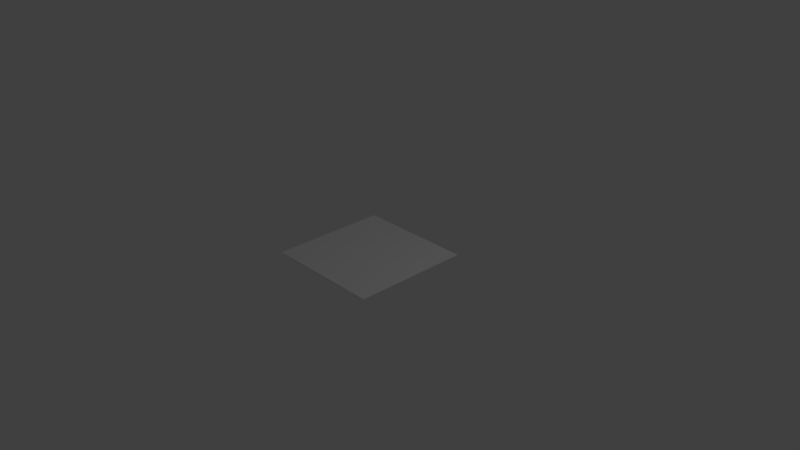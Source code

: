 # Source: ringCanvas.blend  (saved by Blender 2.79.0; exported with 4.5.12 LTS)
import bpy
from mathutils import Matrix  # noqa: F401  (used for matrix-valued properties, if any)

bpy.ops.wm.read_factory_settings(use_empty=True)
scene = bpy.context.scene
scene.name = 'Scene'

# ---- collections
col_collection_1 = bpy.data.collections.new('Collection 1'); scene.collection.children.link(col_collection_1)

# ---- materials (node trees are filled in below, after node groups)
mat_material = bpy.data.materials.new('Material')
mat_material.alpha_threshold = 0.0
mat_material.use_transparent_shadow = False
mat_material.preview_render_type = 'CUBE'
mat_material.roughness = 0.5
mat_material.line_color = (0.0, 0.0, 0.0, 1.0)

# ---- material node trees

# ---- world
world_world = bpy.data.worlds.new('World'); scene.world = world_world
world_world.color = (0.05088, 0.05088, 0.05088)
world_world.use_sun_shadow = False
world_world.sun_shadow_jitter_overblur = 0.0
world_world.cycles.sampling_method = 'MANUAL'

# ---- cameras
cam_camera = bpy.data.cameras.new('Camera')
cam_camera.clip_end = 100.0
cam_camera.lens = 35.0
cam_camera.sensor_width = 32.0
cam_camera.sensor_height = 18.0
cam_camera.ortho_scale = 7.314
cam_camera.dof.focus_distance = 0.0
cam_camera.dof.aperture_fstop = 128.0

# ---- lights
light_lamp = bpy.data.lights.new('Lamp', 'POINT')
light_lamp.transmission_factor = 0.0
light_lamp.cutoff_distance = 30.0
light_lamp.energy = 100.0
light_lamp.shadow_buffer_clip_start = 1.001
light_lamp.shadow_soft_size = 0.1
light_lamp.shadow_maximum_resolution = 0.006
light_lamp.use_absolute_resolution = True

# ---- meshes
me_cube = bpy.data.meshes.new('Cube')
me_cube.from_pydata([(1.0, 1.0, -1.0), (1.0, -1.0, -1.0), (-1.0, -1.0, -1.0), (-1.0, 1.0, -1.0), (1.0, 1.0, 1.0), (1.0, -1.0, 1.0), (-1.0, -1.0, 1.0), (-1.0, 1.0, 1.0)], [], [(0, 1, 2, 3), (4, 7, 6, 5), (0, 4, 5, 1), (1, 5, 6, 2), (2, 6, 7, 3), (4, 0, 3, 7)])
me_cube.materials.append(mat_material)
me_cube.use_remesh_preserve_volume = False
me_cube.use_remesh_preserve_attributes = False
me_cube.use_mirror_vertex_groups = False
me_cube.update()

# ---- objects
ob_cube = bpy.data.objects.new('Cube', me_cube)
ob_lamp = bpy.data.objects.new('Lamp', light_lamp)
ob_camera = bpy.data.objects.new('Camera', cam_camera)

# ---- transforms, parenting, visibility, modifiers, constraints
ob_cube.location = (0.0, 0.0, 0.0)
ob_cube.rotation_euler = (1.571, -0.0, 0.0)
ob_cube.scale = (0.8, 0.005, 0.8)
ob_cube.lock_rotations_4d = False
ob_cube.empty_display_type = 'ARROWS'
ob_cube.lineart.crease_threshold = 0.0
ob_lamp.location = (4.076, 1.005, 5.904)
ob_lamp.rotation_euler = (0.6503, 0.05522, 1.866)
ob_lamp.lock_rotations_4d = False
ob_lamp.empty_display_type = 'ARROWS'
ob_lamp.color = (0.0, 0.0, 0.0, 0.0)
ob_lamp.lineart.crease_threshold = 0.0
ob_camera.location = (7.481, -6.508, 5.344)
ob_camera.rotation_euler = (1.109, 0.0, 0.8149)
ob_camera.lock_rotations_4d = False
ob_camera.empty_display_type = 'ARROWS'
ob_camera.color = (0.0, 0.0, 0.0, 0.0)
ob_camera.display_type = 'WIRE'
ob_camera.lineart.crease_threshold = 0.0

# ---- collection membership
col_collection_1.objects.link(ob_cube)
col_collection_1.objects.link(ob_lamp)
col_collection_1.objects.link(ob_camera)

# ---- scene / render settings (as saved in the file)
scene.camera = ob_camera
scene.frame_start = 1; scene.frame_end = 250; scene.frame_set(1)
scene.render.engine = 'BLENDER_EEVEE_NEXT'
scene.render.resolution_percentage = 50
scene.render.dither_intensity = 0.0
scene.cycles.use_denoising = False
scene.cycles.samples = 128
scene.cycles.sampling_pattern = 'TABULATED_SOBOL'
scene.cycles.use_adaptive_sampling = False
scene.cycles.use_light_tree = False
scene.cycles.blur_glossy = 0.0
scene.cycles.sample_clamp_indirect = 0.0
scene.view_settings.view_transform = 'Standard'
bpy.context.view_layer.update()
